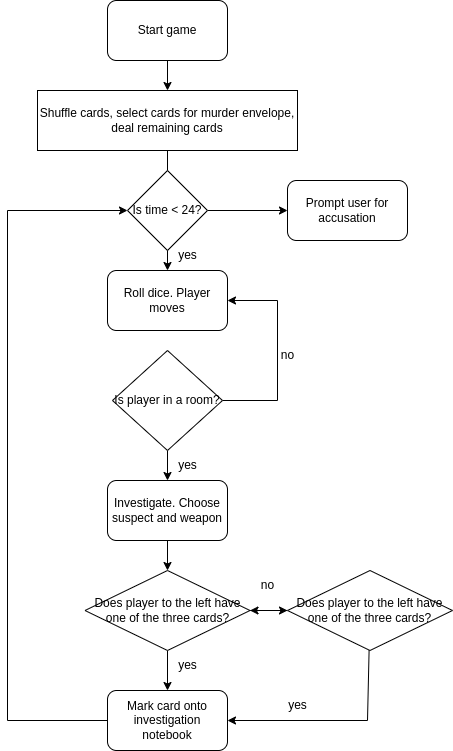

The diagram above was exported from draw.io. Its source (the exported page's mxGraphModel, read from the mxfile embedded in the PNG):
<mxGraphModel dx="1673" dy="838" grid="1" gridSize="10" guides="1" tooltips="1" connect="1" arrows="1" fold="1" page="1" pageScale="1" pageWidth="850" pageHeight="1100" math="0" shadow="0">
  <root>
    <mxCell id="0" />
    <mxCell id="1" parent="0" />
    <mxCell id="-a78azMLLwcBle3Aow-f-24" style="edgeStyle=none;rounded=0;orthogonalLoop=1;jettySize=auto;html=1;exitX=0.5;exitY=1;exitDx=0;exitDy=0;entryX=0.5;entryY=0;entryDx=0;entryDy=0;" parent="1" source="-a78azMLLwcBle3Aow-f-1" target="-a78azMLLwcBle3Aow-f-3" edge="1">
      <mxGeometry relative="1" as="geometry" />
    </mxCell>
    <mxCell id="-a78azMLLwcBle3Aow-f-1" value="Start game" style="rounded=1;whiteSpace=wrap;html=1;" parent="1" vertex="1">
      <mxGeometry x="340" y="40" width="120" height="60" as="geometry" />
    </mxCell>
    <mxCell id="-a78azMLLwcBle3Aow-f-12" value="" style="edgeStyle=none;rounded=0;orthogonalLoop=1;jettySize=auto;html=1;" parent="1" source="-a78azMLLwcBle3Aow-f-3" target="-a78azMLLwcBle3Aow-f-4" edge="1">
      <mxGeometry relative="1" as="geometry" />
    </mxCell>
    <mxCell id="-a78azMLLwcBle3Aow-f-3" value="Shuffle cards, select cards for murder envelope, deal remaining cards" style="rounded=0;whiteSpace=wrap;html=1;" parent="1" vertex="1">
      <mxGeometry x="270" y="130" width="260" height="60" as="geometry" />
    </mxCell>
    <mxCell id="-a78azMLLwcBle3Aow-f-4" value="Roll dice. Player moves" style="rounded=1;whiteSpace=wrap;html=1;" parent="1" vertex="1">
      <mxGeometry x="340" y="310" width="120" height="60" as="geometry" />
    </mxCell>
    <mxCell id="-a78azMLLwcBle3Aow-f-9" style="edgeStyle=none;rounded=0;orthogonalLoop=1;jettySize=auto;html=1;exitX=1;exitY=0.5;exitDx=0;exitDy=0;entryX=1;entryY=0.5;entryDx=0;entryDy=0;" parent="1" source="-a78azMLLwcBle3Aow-f-5" target="-a78azMLLwcBle3Aow-f-4" edge="1">
      <mxGeometry relative="1" as="geometry">
        <Array as="points">
          <mxPoint x="510" y="440" />
          <mxPoint x="510" y="340" />
        </Array>
      </mxGeometry>
    </mxCell>
    <mxCell id="-a78azMLLwcBle3Aow-f-11" style="edgeStyle=none;rounded=0;orthogonalLoop=1;jettySize=auto;html=1;exitX=0.5;exitY=1;exitDx=0;exitDy=0;entryX=0.5;entryY=0;entryDx=0;entryDy=0;" parent="1" source="-a78azMLLwcBle3Aow-f-5" target="-a78azMLLwcBle3Aow-f-10" edge="1">
      <mxGeometry relative="1" as="geometry" />
    </mxCell>
    <mxCell id="-a78azMLLwcBle3Aow-f-5" value="Is player in a room?" style="rhombus;whiteSpace=wrap;html=1;" parent="1" vertex="1">
      <mxGeometry x="345" y="390" width="110" height="100" as="geometry" />
    </mxCell>
    <mxCell id="-a78azMLLwcBle3Aow-f-17" value="" style="edgeStyle=none;rounded=0;orthogonalLoop=1;jettySize=auto;html=1;" parent="1" source="-a78azMLLwcBle3Aow-f-10" target="-a78azMLLwcBle3Aow-f-13" edge="1">
      <mxGeometry relative="1" as="geometry" />
    </mxCell>
    <mxCell id="-a78azMLLwcBle3Aow-f-10" value="Investigate. Choose suspect and weapon" style="rounded=1;whiteSpace=wrap;html=1;" parent="1" vertex="1">
      <mxGeometry x="340" y="520" width="120" height="60" as="geometry" />
    </mxCell>
    <mxCell id="-a78azMLLwcBle3Aow-f-16" value="" style="edgeStyle=none;rounded=0;orthogonalLoop=1;jettySize=auto;html=1;" parent="1" source="-a78azMLLwcBle3Aow-f-13" target="-a78azMLLwcBle3Aow-f-14" edge="1">
      <mxGeometry relative="1" as="geometry" />
    </mxCell>
    <mxCell id="-a78azMLLwcBle3Aow-f-20" value="" style="edgeStyle=none;rounded=0;orthogonalLoop=1;jettySize=auto;html=1;" parent="1" source="-a78azMLLwcBle3Aow-f-13" target="-a78azMLLwcBle3Aow-f-19" edge="1">
      <mxGeometry relative="1" as="geometry" />
    </mxCell>
    <mxCell id="-a78azMLLwcBle3Aow-f-13" value="Does player to the left have one of the three cards?" style="rhombus;whiteSpace=wrap;html=1;" parent="1" vertex="1">
      <mxGeometry x="317.5" y="610" width="165" height="80" as="geometry" />
    </mxCell>
    <mxCell id="-a78azMLLwcBle3Aow-f-23" style="edgeStyle=none;rounded=0;orthogonalLoop=1;jettySize=auto;html=1;entryX=0;entryY=0.5;entryDx=0;entryDy=0;" parent="1" source="-a78azMLLwcBle3Aow-f-14" target="-a78azMLLwcBle3Aow-f-31" edge="1">
      <mxGeometry relative="1" as="geometry">
        <Array as="points">
          <mxPoint x="240" y="760" />
          <mxPoint x="240" y="250" />
        </Array>
      </mxGeometry>
    </mxCell>
    <mxCell id="-a78azMLLwcBle3Aow-f-14" value="Mark card onto investigation notebook" style="rounded=1;whiteSpace=wrap;html=1;" parent="1" vertex="1">
      <mxGeometry x="340" y="730" width="120" height="60" as="geometry" />
    </mxCell>
    <mxCell id="-a78azMLLwcBle3Aow-f-21" style="edgeStyle=none;rounded=0;orthogonalLoop=1;jettySize=auto;html=1;" parent="1" source="-a78azMLLwcBle3Aow-f-19" target="-a78azMLLwcBle3Aow-f-13" edge="1">
      <mxGeometry relative="1" as="geometry" />
    </mxCell>
    <mxCell id="-a78azMLLwcBle3Aow-f-22" style="edgeStyle=none;rounded=0;orthogonalLoop=1;jettySize=auto;html=1;entryX=1;entryY=0.5;entryDx=0;entryDy=0;" parent="1" source="-a78azMLLwcBle3Aow-f-19" target="-a78azMLLwcBle3Aow-f-14" edge="1">
      <mxGeometry relative="1" as="geometry">
        <Array as="points">
          <mxPoint x="600" y="760" />
        </Array>
      </mxGeometry>
    </mxCell>
    <mxCell id="-a78azMLLwcBle3Aow-f-19" value="Does player to the left have one of the three cards?" style="rhombus;whiteSpace=wrap;html=1;" parent="1" vertex="1">
      <mxGeometry x="520" y="610" width="165" height="80" as="geometry" />
    </mxCell>
    <mxCell id="-a78azMLLwcBle3Aow-f-25" value="no" style="text;html=1;resizable=0;autosize=1;align=center;verticalAlign=middle;points=[];fillColor=none;strokeColor=none;rounded=0;" parent="1" vertex="1">
      <mxGeometry x="500" y="380" width="40" height="30" as="geometry" />
    </mxCell>
    <mxCell id="-a78azMLLwcBle3Aow-f-26" value="no" style="text;html=1;resizable=0;autosize=1;align=center;verticalAlign=middle;points=[];fillColor=none;strokeColor=none;rounded=0;" parent="1" vertex="1">
      <mxGeometry x="480" y="610" width="40" height="30" as="geometry" />
    </mxCell>
    <mxCell id="-a78azMLLwcBle3Aow-f-27" value="yes" style="text;html=1;resizable=0;autosize=1;align=center;verticalAlign=middle;points=[];fillColor=none;strokeColor=none;rounded=0;" parent="1" vertex="1">
      <mxGeometry x="400" y="490" width="40" height="30" as="geometry" />
    </mxCell>
    <mxCell id="-a78azMLLwcBle3Aow-f-28" value="yes" style="text;html=1;resizable=0;autosize=1;align=center;verticalAlign=middle;points=[];fillColor=none;strokeColor=none;rounded=0;" parent="1" vertex="1">
      <mxGeometry x="400" y="690" width="40" height="30" as="geometry" />
    </mxCell>
    <mxCell id="-a78azMLLwcBle3Aow-f-29" value="yes" style="text;html=1;resizable=0;autosize=1;align=center;verticalAlign=middle;points=[];fillColor=none;strokeColor=none;rounded=0;" parent="1" vertex="1">
      <mxGeometry x="510" y="730" width="40" height="30" as="geometry" />
    </mxCell>
    <mxCell id="-a78azMLLwcBle3Aow-f-35" value="" style="edgeStyle=none;rounded=0;orthogonalLoop=1;jettySize=auto;html=1;" parent="1" source="-a78azMLLwcBle3Aow-f-31" target="-a78azMLLwcBle3Aow-f-34" edge="1">
      <mxGeometry relative="1" as="geometry" />
    </mxCell>
    <mxCell id="-a78azMLLwcBle3Aow-f-31" value="Is time &amp;lt; 24?" style="rhombus;whiteSpace=wrap;html=1;" parent="1" vertex="1">
      <mxGeometry x="360" y="210" width="80" height="80" as="geometry" />
    </mxCell>
    <mxCell id="-a78azMLLwcBle3Aow-f-32" value="yes" style="text;html=1;resizable=0;autosize=1;align=center;verticalAlign=middle;points=[];fillColor=none;strokeColor=none;rounded=0;" parent="1" vertex="1">
      <mxGeometry x="400" y="280" width="40" height="30" as="geometry" />
    </mxCell>
    <mxCell id="-a78azMLLwcBle3Aow-f-34" value="Prompt user for accusation" style="rounded=1;whiteSpace=wrap;html=1;" parent="1" vertex="1">
      <mxGeometry x="520" y="220" width="120" height="60" as="geometry" />
    </mxCell>
  </root>
</mxGraphModel>